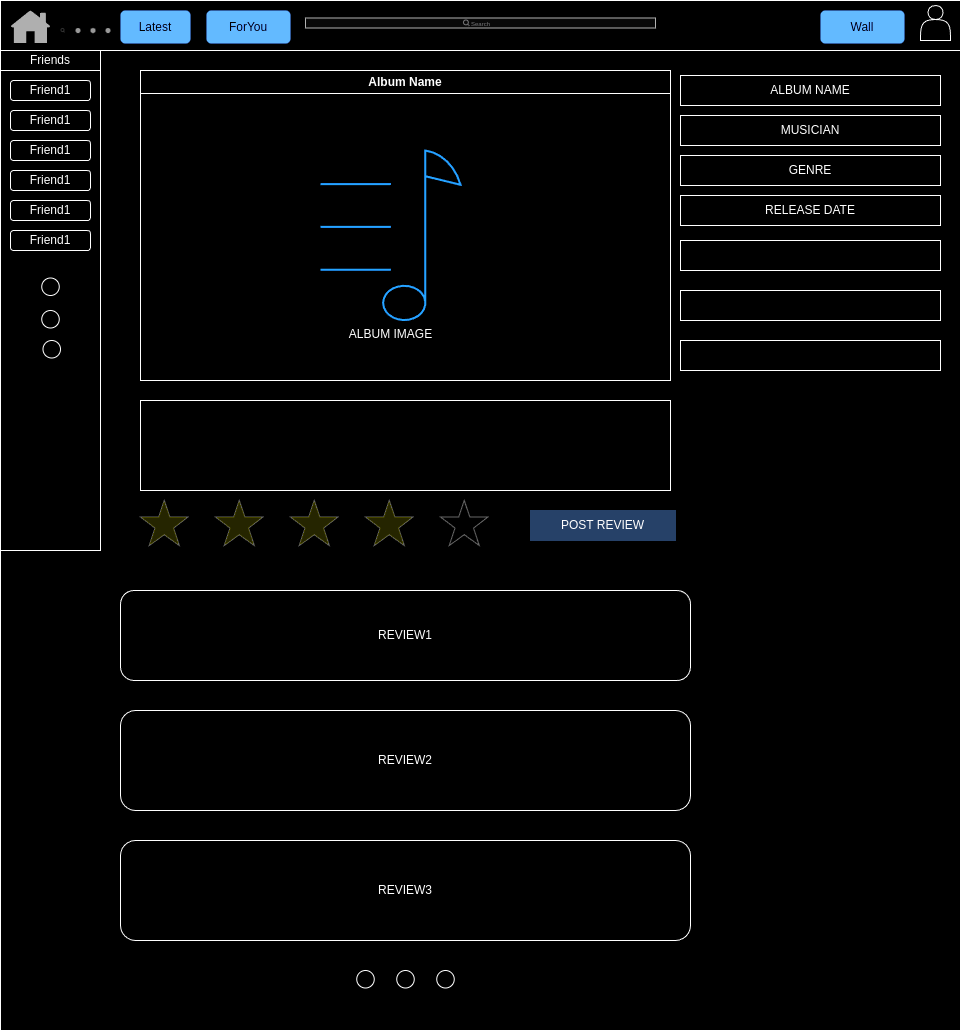

The diagram above was exported from draw.io. Its source (the exported page's mxGraphModel, read from the mxfile embedded in the PNG):
<mxGraphModel dx="2251" dy="2384" grid="1" gridSize="10" guides="1" tooltips="1" connect="1" arrows="1" fold="1" page="1" pageScale="1" pageWidth="850" pageHeight="1100" math="0" shadow="0">
  <root>
    <mxCell id="0" />
    <mxCell id="1" parent="0" />
    <mxCell id="kbJz4ghdUeTIuVtH0eS8-3" value="" style="rounded=0;whiteSpace=wrap;html=1;" vertex="1" parent="1">
      <mxGeometry x="60" y="-40" width="960" height="1030" as="geometry" />
    </mxCell>
    <mxCell id="kbJz4ghdUeTIuVtH0eS8-4" value="" style="rounded=0;whiteSpace=wrap;html=1;" vertex="1" parent="1">
      <mxGeometry x="60" y="30" width="100" height="480" as="geometry" />
    </mxCell>
    <mxCell id="kbJz4ghdUeTIuVtH0eS8-5" value="Friends" style="rounded=0;whiteSpace=wrap;html=1;" vertex="1" parent="1">
      <mxGeometry x="60" y="10" width="100" height="20" as="geometry" />
    </mxCell>
    <mxCell id="kbJz4ghdUeTIuVtH0eS8-6" value="" style="rounded=0;whiteSpace=wrap;html=1;" vertex="1" parent="1">
      <mxGeometry x="60" y="-40" width="960" height="50" as="geometry" />
    </mxCell>
    <mxCell id="kbJz4ghdUeTIuVtH0eS8-17" value="" style="shape=actor;whiteSpace=wrap;html=1;" vertex="1" parent="1">
      <mxGeometry x="980" y="-35" width="30" height="35" as="geometry" />
    </mxCell>
    <mxCell id="kbJz4ghdUeTIuVtH0eS8-27" value="" style="shape=rect;fillColor=#F6F6F6;strokeColor=#4D4D4D;" vertex="1" parent="1">
      <mxGeometry x="365" y="-22.5" width="350" height="10" as="geometry" />
    </mxCell>
    <mxCell id="kbJz4ghdUeTIuVtH0eS8-28" value="" style="html=1;strokeWidth=1;shadow=0;dashed=0;shape=mxgraph.ios7ui.marginRect;rx=3;ry=3;rectMargin=5;fillColor=#E4E4E4;strokeColor=none;" vertex="1" parent="kbJz4ghdUeTIuVtH0eS8-27">
      <mxGeometry width="350" height="10" as="geometry" />
    </mxCell>
    <mxCell id="kbJz4ghdUeTIuVtH0eS8-29" value="Search" style="shape=mxgraph.ios7.icons.looking_glass;strokeColor=#878789;fillColor=none;fontColor=#878789;labelPosition=right;verticalLabelPosition=middle;align=left;verticalAlign=middle;fontSize=6;fontStyle=0;spacingTop=2;sketch=0;html=1;" vertex="1" parent="kbJz4ghdUeTIuVtH0eS8-27">
      <mxGeometry x="0.5" y="0.5" width="6" height="6" relative="1" as="geometry">
        <mxPoint x="-17" y="-3" as="offset" />
      </mxGeometry>
    </mxCell>
    <mxCell id="kbJz4ghdUeTIuVtH0eS8-33" value="" style="sketch=0;pointerEvents=1;shadow=0;dashed=0;html=1;strokeColor=none;fillColor=#505050;labelPosition=center;verticalLabelPosition=bottom;verticalAlign=top;outlineConnect=0;align=center;shape=mxgraph.office.concepts.home;" vertex="1" parent="1">
      <mxGeometry x="70" y="-30" width="40" height="32.5" as="geometry" />
    </mxCell>
    <mxCell id="kbJz4ghdUeTIuVtH0eS8-38" value="" style="verticalLabelPosition=bottom;verticalAlign=top;html=1;shadow=0;dashed=0;strokeWidth=1;shape=mxgraph.ios.iHomePageControl;fillColor=#666666;strokeColor=#cccccc;sketch=0;" vertex="1" parent="1">
      <mxGeometry x="120" y="-35" width="50" height="50" as="geometry" />
    </mxCell>
    <mxCell id="kbJz4ghdUeTIuVtH0eS8-42" value="Latest" style="rounded=1;fillColor=#0057D8;strokeColor=none;html=1;whiteSpace=wrap;fontColor=#ffffff;align=center;verticalAlign=middle;fontStyle=0;fontSize=12;sketch=0;" vertex="1" parent="1">
      <mxGeometry x="180" y="-30" width="70" height="33" as="geometry" />
    </mxCell>
    <mxCell id="kbJz4ghdUeTIuVtH0eS8-44" value="ForYou" style="rounded=1;fillColor=#0057D8;strokeColor=none;html=1;whiteSpace=wrap;fontColor=#ffffff;align=center;verticalAlign=middle;fontStyle=0;fontSize=12;sketch=0;" vertex="1" parent="1">
      <mxGeometry x="266" y="-30" width="84" height="33" as="geometry" />
    </mxCell>
    <mxCell id="kbJz4ghdUeTIuVtH0eS8-45" value="Wall" style="rounded=1;fillColor=#0057D8;strokeColor=none;html=1;whiteSpace=wrap;fontColor=#ffffff;align=center;verticalAlign=middle;fontStyle=0;fontSize=12;sketch=0;" vertex="1" parent="1">
      <mxGeometry x="880" y="-30" width="84" height="33" as="geometry" />
    </mxCell>
    <mxCell id="kbJz4ghdUeTIuVtH0eS8-49" value="Album Name" style="swimlane;whiteSpace=wrap;html=1;" vertex="1" parent="1">
      <mxGeometry x="200" y="30" width="530" height="310" as="geometry" />
    </mxCell>
    <mxCell id="kbJz4ghdUeTIuVtH0eS8-102" value="ALBUM IMAGE" style="html=1;verticalLabelPosition=bottom;align=center;labelBackgroundColor=#ffffff;verticalAlign=top;strokeWidth=2;strokeColor=#0080F0;shadow=0;dashed=0;shape=mxgraph.ios7.icons.note;pointerEvents=1" vertex="1" parent="kbJz4ghdUeTIuVtH0eS8-49">
      <mxGeometry x="180" y="80" width="140" height="170" as="geometry" />
    </mxCell>
    <mxCell id="kbJz4ghdUeTIuVtH0eS8-87" value="Friend1" style="rounded=1;whiteSpace=wrap;html=1;" vertex="1" parent="1">
      <mxGeometry x="70" y="40" width="80" height="20" as="geometry" />
    </mxCell>
    <mxCell id="kbJz4ghdUeTIuVtH0eS8-88" value="Friend1" style="rounded=1;whiteSpace=wrap;html=1;" vertex="1" parent="1">
      <mxGeometry x="70" y="70" width="80" height="20" as="geometry" />
    </mxCell>
    <mxCell id="kbJz4ghdUeTIuVtH0eS8-89" value="Friend1" style="rounded=1;whiteSpace=wrap;html=1;" vertex="1" parent="1">
      <mxGeometry x="70" y="100" width="80" height="20" as="geometry" />
    </mxCell>
    <mxCell id="kbJz4ghdUeTIuVtH0eS8-90" value="Friend1" style="rounded=1;whiteSpace=wrap;html=1;" vertex="1" parent="1">
      <mxGeometry x="70" y="130" width="80" height="20" as="geometry" />
    </mxCell>
    <mxCell id="kbJz4ghdUeTIuVtH0eS8-91" value="Friend1" style="rounded=1;whiteSpace=wrap;html=1;" vertex="1" parent="1">
      <mxGeometry x="70" y="160" width="80" height="20" as="geometry" />
    </mxCell>
    <mxCell id="kbJz4ghdUeTIuVtH0eS8-92" value="Friend1" style="rounded=1;whiteSpace=wrap;html=1;" vertex="1" parent="1">
      <mxGeometry x="70" y="190" width="80" height="20" as="geometry" />
    </mxCell>
    <mxCell id="kbJz4ghdUeTIuVtH0eS8-96" value="" style="ellipse;whiteSpace=wrap;html=1;aspect=fixed;" vertex="1" parent="1">
      <mxGeometry x="101.25" y="237.5" width="17.5" height="17.5" as="geometry" />
    </mxCell>
    <mxCell id="kbJz4ghdUeTIuVtH0eS8-97" value="" style="ellipse;whiteSpace=wrap;html=1;aspect=fixed;" vertex="1" parent="1">
      <mxGeometry x="101.25" y="270" width="17.5" height="17.5" as="geometry" />
    </mxCell>
    <mxCell id="kbJz4ghdUeTIuVtH0eS8-98" value="" style="ellipse;whiteSpace=wrap;html=1;aspect=fixed;" vertex="1" parent="1">
      <mxGeometry x="102.5" y="300" width="17.5" height="17.5" as="geometry" />
    </mxCell>
    <mxCell id="kbJz4ghdUeTIuVtH0eS8-116" value="" style="verticalLabelPosition=bottom;shadow=0;dashed=0;align=center;html=1;verticalAlign=top;strokeWidth=1;shape=mxgraph.mockup.misc.rating;strokeColor=#999999;fillColor=#ffff00;emptyFillColor=#ffffff;grade=4;ratingScale=5;ratingStyle=star;" vertex="1" parent="1">
      <mxGeometry x="200" y="460" width="300" height="50" as="geometry" />
    </mxCell>
    <mxCell id="kbJz4ghdUeTIuVtH0eS8-117" value="" style="rounded=0;whiteSpace=wrap;html=1;" vertex="1" parent="1">
      <mxGeometry x="200" y="360" width="530" height="90" as="geometry" />
    </mxCell>
    <mxCell id="kbJz4ghdUeTIuVtH0eS8-118" value="POST REVIEW" style="labelPosition=center;verticalLabelPosition=middle;align=center;html=1;shape=mxgraph.basic.button;dx=10;whiteSpace=wrap;fillColor=#A9C4EB;strokeColor=#A9C4EB;" vertex="1" parent="1">
      <mxGeometry x="590" y="470" width="145" height="30" as="geometry" />
    </mxCell>
    <mxCell id="kbJz4ghdUeTIuVtH0eS8-120" value="REVIEW1" style="rounded=1;whiteSpace=wrap;html=1;" vertex="1" parent="1">
      <mxGeometry x="180" y="550" width="570" height="90" as="geometry" />
    </mxCell>
    <mxCell id="kbJz4ghdUeTIuVtH0eS8-121" value="REVIEW2" style="rounded=1;whiteSpace=wrap;html=1;" vertex="1" parent="1">
      <mxGeometry x="180" y="670" width="570" height="100" as="geometry" />
    </mxCell>
    <mxCell id="kbJz4ghdUeTIuVtH0eS8-122" value="REVIEW3" style="rounded=1;whiteSpace=wrap;html=1;" vertex="1" parent="1">
      <mxGeometry x="180" y="800" width="570" height="100" as="geometry" />
    </mxCell>
    <mxCell id="kbJz4ghdUeTIuVtH0eS8-123" value="" style="ellipse;whiteSpace=wrap;html=1;aspect=fixed;" vertex="1" parent="1">
      <mxGeometry x="416.25" y="930" width="17.5" height="17.5" as="geometry" />
    </mxCell>
    <mxCell id="kbJz4ghdUeTIuVtH0eS8-124" value="" style="ellipse;whiteSpace=wrap;html=1;aspect=fixed;" vertex="1" parent="1">
      <mxGeometry x="456.25" y="930" width="17.5" height="17.5" as="geometry" />
    </mxCell>
    <mxCell id="kbJz4ghdUeTIuVtH0eS8-125" value="" style="ellipse;whiteSpace=wrap;html=1;aspect=fixed;" vertex="1" parent="1">
      <mxGeometry x="496.25" y="930" width="17.5" height="17.5" as="geometry" />
    </mxCell>
    <mxCell id="kbJz4ghdUeTIuVtH0eS8-103" value="ALBUM NAME" style="rounded=0;whiteSpace=wrap;html=1;" vertex="1" parent="1">
      <mxGeometry x="740" y="35" width="260" height="30" as="geometry" />
    </mxCell>
    <mxCell id="kbJz4ghdUeTIuVtH0eS8-104" value="MUSICIAN" style="rounded=0;whiteSpace=wrap;html=1;" vertex="1" parent="1">
      <mxGeometry x="740" y="75" width="260" height="30" as="geometry" />
    </mxCell>
    <mxCell id="kbJz4ghdUeTIuVtH0eS8-105" value="GENRE" style="rounded=0;whiteSpace=wrap;html=1;" vertex="1" parent="1">
      <mxGeometry x="740" y="115" width="260" height="30" as="geometry" />
    </mxCell>
    <mxCell id="kbJz4ghdUeTIuVtH0eS8-106" value="RELEASE DATE" style="rounded=0;whiteSpace=wrap;html=1;" vertex="1" parent="1">
      <mxGeometry x="740" y="155" width="260" height="30" as="geometry" />
    </mxCell>
    <mxCell id="kbJz4ghdUeTIuVtH0eS8-127" value="" style="rounded=0;whiteSpace=wrap;html=1;" vertex="1" parent="1">
      <mxGeometry x="740" y="200" width="260" height="30" as="geometry" />
    </mxCell>
    <mxCell id="kbJz4ghdUeTIuVtH0eS8-128" value="" style="rounded=0;whiteSpace=wrap;html=1;" vertex="1" parent="1">
      <mxGeometry x="740" y="250" width="260" height="30" as="geometry" />
    </mxCell>
    <mxCell id="kbJz4ghdUeTIuVtH0eS8-129" value="" style="rounded=0;whiteSpace=wrap;html=1;" vertex="1" parent="1">
      <mxGeometry x="740" y="300" width="260" height="30" as="geometry" />
    </mxCell>
  </root>
</mxGraphModel>